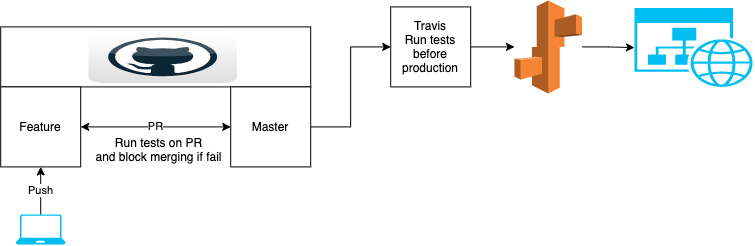

The diagram above was exported from draw.io. Its source (the exported page's mxGraphModel, read from the mxfile embedded in the PNG):
<mxGraphModel dx="988" dy="518" grid="1" gridSize="10" guides="1" tooltips="1" connect="1" arrows="1" fold="1" page="1" pageScale="1" pageWidth="827" pageHeight="1169" math="0" shadow="0">
  <root>
    <mxCell id="0" />
    <mxCell id="1" parent="0" />
    <mxCell id="nT7dbFNdKpWcdCnz57Ed-2" value="" style="rounded=0;whiteSpace=wrap;html=1;" vertex="1" parent="1">
      <mxGeometry x="146.2" y="302.4" width="310" height="60" as="geometry" />
    </mxCell>
    <mxCell id="nT7dbFNdKpWcdCnz57Ed-3" value="Feature" style="whiteSpace=wrap;html=1;aspect=fixed;" vertex="1" parent="1">
      <mxGeometry x="146.2" y="362.4" width="80" height="80" as="geometry" />
    </mxCell>
    <mxCell id="nT7dbFNdKpWcdCnz57Ed-11" value="" style="edgeStyle=orthogonalEdgeStyle;rounded=0;orthogonalLoop=1;jettySize=auto;html=1;" edge="1" parent="1" source="nT7dbFNdKpWcdCnz57Ed-4" target="nT7dbFNdKpWcdCnz57Ed-10">
      <mxGeometry relative="1" as="geometry" />
    </mxCell>
    <mxCell id="nT7dbFNdKpWcdCnz57Ed-4" value="Master" style="whiteSpace=wrap;html=1;aspect=fixed;" vertex="1" parent="1">
      <mxGeometry x="376.2" y="362.4" width="80" height="80" as="geometry" />
    </mxCell>
    <mxCell id="nT7dbFNdKpWcdCnz57Ed-5" value="PR" style="endArrow=classic;startArrow=classic;html=1;entryX=0;entryY=0.5;entryDx=0;entryDy=0;" edge="1" parent="1" source="nT7dbFNdKpWcdCnz57Ed-3" target="nT7dbFNdKpWcdCnz57Ed-4">
      <mxGeometry width="50" height="50" relative="1" as="geometry">
        <mxPoint x="276.2" y="427.4" as="sourcePoint" />
        <mxPoint x="326.2" y="377.4" as="targetPoint" />
      </mxGeometry>
    </mxCell>
    <mxCell id="nT7dbFNdKpWcdCnz57Ed-8" value="Push&lt;br&gt;" style="edgeStyle=orthogonalEdgeStyle;rounded=0;orthogonalLoop=1;jettySize=auto;html=1;" edge="1" parent="1" source="nT7dbFNdKpWcdCnz57Ed-6" target="nT7dbFNdKpWcdCnz57Ed-3">
      <mxGeometry relative="1" as="geometry" />
    </mxCell>
    <mxCell id="nT7dbFNdKpWcdCnz57Ed-6" value="" style="verticalLabelPosition=bottom;html=1;verticalAlign=top;align=center;strokeColor=none;fillColor=#00BEF2;shape=mxgraph.azure.laptop;pointerEvents=1;" vertex="1" parent="1">
      <mxGeometry x="161.2" y="490" width="50" height="30" as="geometry" />
    </mxCell>
    <mxCell id="nT7dbFNdKpWcdCnz57Ed-9" value="Run tests on PR&lt;br&gt;and block merging if fail" style="text;html=1;align=center;verticalAlign=middle;resizable=0;points=[];autosize=1;" vertex="1" parent="1">
      <mxGeometry x="234" y="410" width="140" height="30" as="geometry" />
    </mxCell>
    <mxCell id="nT7dbFNdKpWcdCnz57Ed-13" value="" style="edgeStyle=orthogonalEdgeStyle;rounded=0;orthogonalLoop=1;jettySize=auto;html=1;" edge="1" parent="1" source="nT7dbFNdKpWcdCnz57Ed-10" target="nT7dbFNdKpWcdCnz57Ed-12">
      <mxGeometry relative="1" as="geometry" />
    </mxCell>
    <mxCell id="nT7dbFNdKpWcdCnz57Ed-10" value="Travis&lt;br&gt;Run tests before production" style="whiteSpace=wrap;html=1;aspect=fixed;" vertex="1" parent="1">
      <mxGeometry x="536.2" y="282.4" width="80" height="80" as="geometry" />
    </mxCell>
    <mxCell id="nT7dbFNdKpWcdCnz57Ed-15" value="" style="edgeStyle=orthogonalEdgeStyle;rounded=0;orthogonalLoop=1;jettySize=auto;html=1;" edge="1" parent="1" source="nT7dbFNdKpWcdCnz57Ed-12" target="nT7dbFNdKpWcdCnz57Ed-14">
      <mxGeometry relative="1" as="geometry" />
    </mxCell>
    <mxCell id="nT7dbFNdKpWcdCnz57Ed-12" value="" style="outlineConnect=0;dashed=0;verticalLabelPosition=bottom;verticalAlign=top;align=center;html=1;shape=mxgraph.aws3.elastic_beanstalk;fillColor=#F58534;gradientColor=none;" vertex="1" parent="1">
      <mxGeometry x="660" y="275.9" width="67.5" height="93" as="geometry" />
    </mxCell>
    <mxCell id="nT7dbFNdKpWcdCnz57Ed-14" value="" style="verticalLabelPosition=bottom;html=1;verticalAlign=top;align=center;strokeColor=none;fillColor=#00BEF2;shape=mxgraph.azure.website_generic;pointerEvents=1;" vertex="1" parent="1">
      <mxGeometry x="780" y="283.55" width="120" height="78.85" as="geometry" />
    </mxCell>
    <mxCell id="nT7dbFNdKpWcdCnz57Ed-1" value="" style="dashed=0;outlineConnect=0;html=1;align=center;labelPosition=center;verticalLabelPosition=bottom;verticalAlign=top;shape=mxgraph.webicons.github;gradientColor=#DFDEDE" vertex="1" parent="1">
      <mxGeometry x="234" y="306.2" width="148.4" height="52.4" as="geometry" />
    </mxCell>
  </root>
</mxGraphModel>